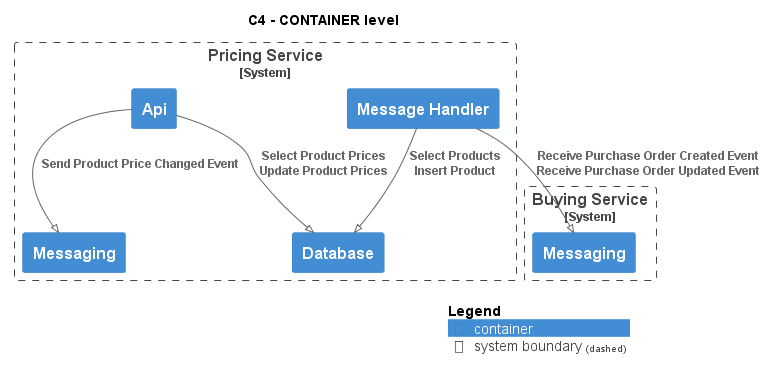

The diagram above was rendered by PlantUML. Its source (embedded in the PNG):
@startuml
!pragma layout smetana
!include ..\..\.c4s\C4_Container.puml

AddElementTag("state:new", $bgColor=green, $fontColor=#ffffff, $borderColor=green, $shadowing="False")
AddElementTag("state:changed", $bgColor=orange, $fontColor=#ffffff, $borderColor=orange, $shadowing="False")
AddElementTag("state:removed", $bgColor=red, $fontColor=#ffffff, $borderColor=red, $shadowing="False")

AddRelTag("state:new", $textColor=green, $lineColor=green)
AddRelTag("state:changed", $textColor=orange, $lineColor=orange)
AddRelTag("state:removed", $textColor=red, $lineColor=red)

SHOW_PERSON_PORTRAIT()
LAYOUT_TOP_DOWN()

skinparam linetype polyline

title C4 - CONTAINER level


System_Boundary(ECommercePlatform.SoftwareSystems.PricingService, "Pricing Service") {
    Container(ECommercePlatform.SoftwareSystems.PricingService.Containers.Api, "Api", "", "")
    Container(ECommercePlatform.SoftwareSystems.PricingService.Containers.Database, "Database", "", "")
    Container(ECommercePlatform.SoftwareSystems.PricingService.Containers.Messaging, "Messaging", "", "")
    Container(ECommercePlatform.SoftwareSystems.PricingService.Containers.MessageHandler, "Message Handler", "", "")
}

System_Boundary(ECommercePlatform.SoftwareSystems.BuyingService, "Buying Service") {
    Container(ECommercePlatform.SoftwareSystems.BuyingService.Containers.Messaging, "Messaging", "", "")
}

Rel(ECommercePlatform.SoftwareSystems.PricingService.Containers.Api, ECommercePlatform.SoftwareSystems.PricingService.Containers.Database, "Select Product Prices\nUpdate Product Prices")
Rel(ECommercePlatform.SoftwareSystems.PricingService.Containers.Api, ECommercePlatform.SoftwareSystems.PricingService.Containers.Messaging, "Send Product Price Changed Event")
Rel(ECommercePlatform.SoftwareSystems.PricingService.Containers.MessageHandler, ECommercePlatform.SoftwareSystems.BuyingService.Containers.Messaging, "Receive Purchase Order Created Event\nReceive Purchase Order Updated Event")
Rel(ECommercePlatform.SoftwareSystems.PricingService.Containers.MessageHandler, ECommercePlatform.SoftwareSystems.PricingService.Containers.Database, "Select Products\nInsert Product")


SHOW_LEGEND()
@enduml